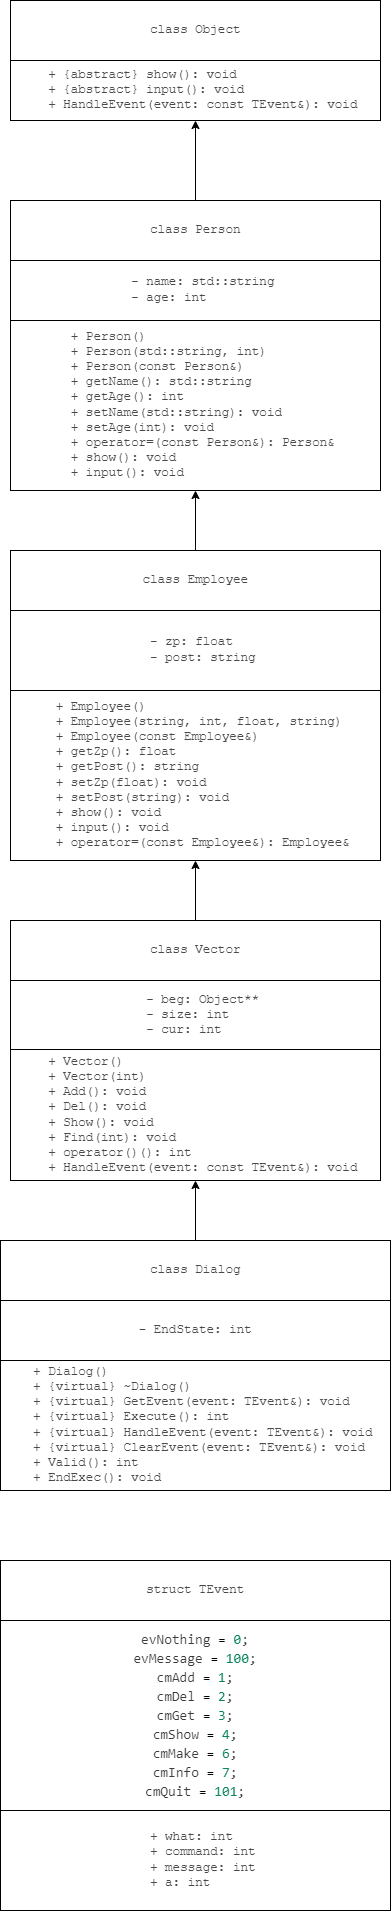

The diagram above was exported from draw.io. Its source (the exported page's mxGraphModel, read from the mxfile embedded in the PNG):
<mxGraphModel dx="544" dy="828" grid="1" gridSize="10" guides="1" tooltips="1" connect="1" arrows="1" fold="1" page="1" pageScale="1" pageWidth="827" pageHeight="1169" math="0" shadow="0">
  <root>
    <mxCell id="0" />
    <mxCell id="1" parent="0" />
    <mxCell id="zs57olJFZXaTm1FhHYSv-1" value="&lt;pre style=&quot;font-family: Menlo, &amp;quot;Roboto Mono&amp;quot;, &amp;quot;Courier New&amp;quot;, Courier, monospace, Inter, sans-serif; overflow: auto; padding: 9.144px 13.716px; text-wrap: wrap; word-break: break-all; color: rgb(73, 73, 73); font-size: 12.573px; text-align: start; margin-top: 0px !important; margin-bottom: 0px !important;&quot;&gt;class Object&lt;/pre&gt;" style="rounded=0;whiteSpace=wrap;html=1;" vertex="1" parent="1">
      <mxGeometry x="80" y="120" width="370" height="60" as="geometry" />
    </mxCell>
    <mxCell id="zs57olJFZXaTm1FhHYSv-2" value="&lt;pre style=&quot;font-family: Menlo, &amp;quot;Roboto Mono&amp;quot;, &amp;quot;Courier New&amp;quot;, Courier, monospace, Inter, sans-serif; overflow: auto; padding: 9.144px 13.716px; text-wrap: wrap; word-break: break-all; color: rgb(73, 73, 73); font-size: 12.573px; text-align: start; margin-top: 0px !important; margin-bottom: 0px !important;&quot;&gt;  + {abstract} show(): void&lt;br&gt;  + {abstract} input(): void&lt;br&gt;  + HandleEvent(event: const TEvent&amp;amp;): void&lt;/pre&gt;" style="rounded=0;whiteSpace=wrap;html=1;" vertex="1" parent="1">
      <mxGeometry x="80" y="180" width="370" height="60" as="geometry" />
    </mxCell>
    <mxCell id="zs57olJFZXaTm1FhHYSv-4" style="edgeStyle=orthogonalEdgeStyle;rounded=0;orthogonalLoop=1;jettySize=auto;html=1;entryX=0.5;entryY=1;entryDx=0;entryDy=0;" edge="1" parent="1" source="zs57olJFZXaTm1FhHYSv-3" target="zs57olJFZXaTm1FhHYSv-2">
      <mxGeometry relative="1" as="geometry" />
    </mxCell>
    <mxCell id="zs57olJFZXaTm1FhHYSv-3" value="&lt;pre style=&quot;font-family: Menlo, &amp;quot;Roboto Mono&amp;quot;, &amp;quot;Courier New&amp;quot;, Courier, monospace, Inter, sans-serif; overflow: auto; padding: 9.144px 13.716px; text-wrap: wrap; word-break: break-all; color: rgb(73, 73, 73); font-size: 12.573px; text-align: start; margin-top: 0px !important; margin-bottom: 0px !important;&quot;&gt;class Person&lt;/pre&gt;" style="rounded=0;whiteSpace=wrap;html=1;" vertex="1" parent="1">
      <mxGeometry x="80" y="320" width="370" height="60" as="geometry" />
    </mxCell>
    <mxCell id="zs57olJFZXaTm1FhHYSv-5" value="&lt;pre style=&quot;font-family: Menlo, &amp;quot;Roboto Mono&amp;quot;, &amp;quot;Courier New&amp;quot;, Courier, monospace, Inter, sans-serif; overflow: auto; padding: 9.144px 13.716px; text-wrap: wrap; word-break: break-all; color: rgb(73, 73, 73); font-size: 12.573px; text-align: start; margin-top: 0px !important; margin-bottom: 0px !important;&quot;&gt;  - name: std::string&lt;br/&gt;  - age: int&lt;/pre&gt;" style="rounded=0;whiteSpace=wrap;html=1;" vertex="1" parent="1">
      <mxGeometry x="80" y="380" width="370" height="60" as="geometry" />
    </mxCell>
    <mxCell id="zs57olJFZXaTm1FhHYSv-6" value="&lt;pre style=&quot;font-family: Menlo, &amp;quot;Roboto Mono&amp;quot;, &amp;quot;Courier New&amp;quot;, Courier, monospace, Inter, sans-serif; overflow: auto; padding: 9.144px 13.716px; text-wrap: wrap; word-break: break-all; color: rgb(73, 73, 73); font-size: 12.573px; text-align: start; margin-top: 0px !important; margin-bottom: 0px !important;&quot;&gt;  + Person()&lt;br&gt;  + Person(std::string, int)&lt;br&gt;  + Person(const Person&amp;amp;)&lt;br&gt;  + getName(): std::string&lt;br&gt;  + getAge(): int&lt;br&gt;  + setName(std::string): void&lt;br&gt;  + setAge(int): void&lt;br&gt;  + operator=(const Person&amp;amp;): Person&amp;amp;&lt;br&gt;  + show(): void&lt;br&gt;  + input(): void&lt;/pre&gt;" style="rounded=0;whiteSpace=wrap;html=1;" vertex="1" parent="1">
      <mxGeometry x="80" y="440" width="370" height="170" as="geometry" />
    </mxCell>
    <mxCell id="zs57olJFZXaTm1FhHYSv-8" style="edgeStyle=orthogonalEdgeStyle;rounded=0;orthogonalLoop=1;jettySize=auto;html=1;entryX=0.5;entryY=1;entryDx=0;entryDy=0;" edge="1" parent="1" source="zs57olJFZXaTm1FhHYSv-7" target="zs57olJFZXaTm1FhHYSv-6">
      <mxGeometry relative="1" as="geometry" />
    </mxCell>
    <mxCell id="zs57olJFZXaTm1FhHYSv-7" value="&lt;pre style=&quot;font-family: Menlo, &amp;quot;Roboto Mono&amp;quot;, &amp;quot;Courier New&amp;quot;, Courier, monospace, Inter, sans-serif; overflow: auto; padding: 9.144px 13.716px; text-wrap: wrap; word-break: break-all; color: rgb(73, 73, 73); font-size: 12.573px; text-align: start; margin-top: 0px !important; margin-bottom: 0px !important;&quot;&gt;class Employee&lt;/pre&gt;" style="rounded=0;whiteSpace=wrap;html=1;" vertex="1" parent="1">
      <mxGeometry x="80" y="670" width="370" height="60" as="geometry" />
    </mxCell>
    <mxCell id="zs57olJFZXaTm1FhHYSv-9" value="&lt;pre style=&quot;font-family: Menlo, &amp;quot;Roboto Mono&amp;quot;, &amp;quot;Courier New&amp;quot;, Courier, monospace, Inter, sans-serif; overflow: auto; padding: 9.144px 13.716px; text-wrap: wrap; word-break: break-all; color: rgb(73, 73, 73); font-size: 12.573px; text-align: start; margin-top: 0px !important; margin-bottom: 0px !important;&quot;&gt;  - zp: float&lt;br/&gt;  - post: string&lt;/pre&gt;" style="rounded=0;whiteSpace=wrap;html=1;" vertex="1" parent="1">
      <mxGeometry x="80" y="730" width="370" height="80" as="geometry" />
    </mxCell>
    <mxCell id="zs57olJFZXaTm1FhHYSv-10" value="&lt;pre style=&quot;font-family: Menlo, &amp;quot;Roboto Mono&amp;quot;, &amp;quot;Courier New&amp;quot;, Courier, monospace, Inter, sans-serif; overflow: auto; padding: 9.144px 13.716px; text-wrap: wrap; word-break: break-all; color: rgb(73, 73, 73); font-size: 12.573px; text-align: start; margin-top: 0px !important; margin-bottom: 0px !important;&quot;&gt;  + Employee()&lt;br/&gt;  + Employee(string, int, float, string)&lt;br/&gt;  + Employee(const Employee&amp;amp;)&lt;br/&gt;  + getZp(): float&lt;br/&gt;  + getPost(): string&lt;br/&gt;  + setZp(float): void&lt;br/&gt;  + setPost(string): void&lt;br/&gt;  + show(): void&lt;br/&gt;  + input(): void&lt;br/&gt;  + operator=(const Employee&amp;amp;): Employee&amp;amp;&lt;/pre&gt;" style="rounded=0;whiteSpace=wrap;html=1;" vertex="1" parent="1">
      <mxGeometry x="80" y="810" width="370" height="170" as="geometry" />
    </mxCell>
    <mxCell id="zs57olJFZXaTm1FhHYSv-12" style="edgeStyle=orthogonalEdgeStyle;rounded=0;orthogonalLoop=1;jettySize=auto;html=1;entryX=0.5;entryY=1;entryDx=0;entryDy=0;" edge="1" parent="1" source="zs57olJFZXaTm1FhHYSv-11" target="zs57olJFZXaTm1FhHYSv-10">
      <mxGeometry relative="1" as="geometry" />
    </mxCell>
    <mxCell id="zs57olJFZXaTm1FhHYSv-11" value="&lt;pre style=&quot;font-family: Menlo, &amp;quot;Roboto Mono&amp;quot;, &amp;quot;Courier New&amp;quot;, Courier, monospace, Inter, sans-serif; overflow: auto; padding: 9.144px 13.716px; text-wrap: wrap; word-break: break-all; color: rgb(73, 73, 73); font-size: 12.573px; text-align: start; margin-top: 0px !important; margin-bottom: 0px !important;&quot;&gt;class Vector&lt;/pre&gt;" style="rounded=0;whiteSpace=wrap;html=1;" vertex="1" parent="1">
      <mxGeometry x="80" y="1040" width="370" height="60" as="geometry" />
    </mxCell>
    <mxCell id="zs57olJFZXaTm1FhHYSv-13" value="&lt;pre style=&quot;font-family: Menlo, &amp;quot;Roboto Mono&amp;quot;, &amp;quot;Courier New&amp;quot;, Courier, monospace, Inter, sans-serif; overflow: auto; padding: 9.144px 13.716px; text-wrap: wrap; word-break: break-all; color: rgb(73, 73, 73); font-size: 12.573px; text-align: start; margin-top: 0px !important; margin-bottom: 0px !important;&quot;&gt;  - beg: Object**&lt;br/&gt;  - size: int&lt;br/&gt;  - cur: int&lt;/pre&gt;" style="rounded=0;whiteSpace=wrap;html=1;" vertex="1" parent="1">
      <mxGeometry x="80" y="1100" width="370" height="70" as="geometry" />
    </mxCell>
    <mxCell id="zs57olJFZXaTm1FhHYSv-14" value="&lt;pre style=&quot;font-family: Menlo, &amp;quot;Roboto Mono&amp;quot;, &amp;quot;Courier New&amp;quot;, Courier, monospace, Inter, sans-serif; overflow: auto; padding: 9.144px 13.716px; text-wrap: wrap; word-break: break-all; color: rgb(73, 73, 73); font-size: 12.573px; text-align: start; margin-top: 0px !important; margin-bottom: 0px !important;&quot;&gt;  + Vector()&lt;br&gt;  + Vector(int)&lt;br&gt;  + Add(): void&lt;br&gt;  + Del(): void&lt;br&gt;  + Show(): void&lt;br&gt;  + Find(int): void&lt;br&gt;  + operator()(): int&lt;br&gt;  + HandleEvent(event: const TEvent&amp;amp;): void&lt;/pre&gt;" style="rounded=0;whiteSpace=wrap;html=1;" vertex="1" parent="1">
      <mxGeometry x="80" y="1169" width="370" height="131" as="geometry" />
    </mxCell>
    <mxCell id="zs57olJFZXaTm1FhHYSv-20" style="edgeStyle=orthogonalEdgeStyle;rounded=0;orthogonalLoop=1;jettySize=auto;html=1;entryX=0.5;entryY=1;entryDx=0;entryDy=0;" edge="1" parent="1" source="zs57olJFZXaTm1FhHYSv-15" target="zs57olJFZXaTm1FhHYSv-14">
      <mxGeometry relative="1" as="geometry" />
    </mxCell>
    <mxCell id="zs57olJFZXaTm1FhHYSv-15" value="&lt;pre style=&quot;font-family: Menlo, &amp;quot;Roboto Mono&amp;quot;, &amp;quot;Courier New&amp;quot;, Courier, monospace, Inter, sans-serif; overflow: auto; padding: 9.144px 13.716px; text-wrap: wrap; word-break: break-all; color: rgb(73, 73, 73); font-size: 12.573px; text-align: start; margin-top: 0px !important; margin-bottom: 0px !important;&quot;&gt;class Dialog&lt;/pre&gt;" style="rounded=0;whiteSpace=wrap;html=1;" vertex="1" parent="1">
      <mxGeometry x="70" y="1360" width="390" height="60" as="geometry" />
    </mxCell>
    <mxCell id="zs57olJFZXaTm1FhHYSv-18" value="&lt;pre style=&quot;font-family: Menlo, &amp;quot;Roboto Mono&amp;quot;, &amp;quot;Courier New&amp;quot;, Courier, monospace, Inter, sans-serif; overflow: auto; padding: 9.144px 13.716px; text-wrap: wrap; word-break: break-all; color: rgb(73, 73, 73); font-size: 12.573px; text-align: start; margin-top: 0px !important; margin-bottom: 0px !important;&quot;&gt;- EndState: int&lt;/pre&gt;" style="rounded=0;whiteSpace=wrap;html=1;" vertex="1" parent="1">
      <mxGeometry x="70" y="1420" width="390" height="60" as="geometry" />
    </mxCell>
    <mxCell id="zs57olJFZXaTm1FhHYSv-19" value="&lt;pre style=&quot;font-family: Menlo, &amp;quot;Roboto Mono&amp;quot;, &amp;quot;Courier New&amp;quot;, Courier, monospace, Inter, sans-serif; overflow: auto; padding: 9.144px 13.716px; text-wrap: wrap; word-break: break-all; color: rgb(73, 73, 73); font-size: 12.573px; text-align: start; margin-top: 0px !important; margin-bottom: 0px !important;&quot;&gt;  + Dialog()&lt;br&gt;  + {virtual} ~Dialog()&lt;br&gt;  + {virtual} GetEvent(event: TEvent&amp;amp;): void&lt;br&gt;  + {virtual} Execute(): int&lt;br&gt;  + {virtual} HandleEvent(event: TEvent&amp;amp;): void&lt;br&gt;  + {virtual} ClearEvent(event: TEvent&amp;amp;): void&lt;br&gt;  + Valid(): int&lt;br&gt;  + EndExec(): void&lt;/pre&gt;" style="rounded=0;whiteSpace=wrap;html=1;" vertex="1" parent="1">
      <mxGeometry x="70" y="1480" width="390" height="130" as="geometry" />
    </mxCell>
    <mxCell id="zs57olJFZXaTm1FhHYSv-21" value="&lt;pre style=&quot;font-family: Menlo, &amp;quot;Roboto Mono&amp;quot;, &amp;quot;Courier New&amp;quot;, Courier, monospace, Inter, sans-serif; overflow: auto; padding: 9.144px 13.716px; text-wrap: wrap; word-break: break-all; color: rgb(73, 73, 73); font-size: 12.573px; text-align: start; margin-top: 0px !important; margin-bottom: 0px !important;&quot;&gt;struct TEvent&lt;/pre&gt;" style="rounded=0;whiteSpace=wrap;html=1;" vertex="1" parent="1">
      <mxGeometry x="70" y="1680" width="390" height="60" as="geometry" />
    </mxCell>
    <mxCell id="zs57olJFZXaTm1FhHYSv-22" value="&lt;div style=&quot;color: rgb(59, 59, 59); background-color: rgb(255, 255, 255); font-family: Consolas, &amp;quot;Courier New&amp;quot;, monospace; font-size: 14px; line-height: 19px; white-space: pre;&quot;&gt;&lt;div style=&quot;&quot;&gt;evNothing &lt;span style=&quot;color: #000000;&quot;&gt;=&lt;/span&gt; &lt;span style=&quot;color: #098658;&quot;&gt;0&lt;/span&gt;;&lt;/div&gt;&lt;div style=&quot;&quot;&gt;evMessage &lt;span style=&quot;color: #000000;&quot;&gt;=&lt;/span&gt; &lt;span style=&quot;color: #098658;&quot;&gt;100&lt;/span&gt;;&lt;/div&gt;&lt;div style=&quot;&quot;&gt;cmAdd &lt;span style=&quot;color: #000000;&quot;&gt;=&lt;/span&gt; &lt;span style=&quot;color: #098658;&quot;&gt;1&lt;/span&gt;;&lt;/div&gt;&lt;div style=&quot;&quot;&gt;cmDel &lt;span style=&quot;color: #000000;&quot;&gt;=&lt;/span&gt; &lt;span style=&quot;color: #098658;&quot;&gt;2&lt;/span&gt;;&lt;/div&gt;&lt;div style=&quot;&quot;&gt;cmGet &lt;span style=&quot;color: #000000;&quot;&gt;=&lt;/span&gt; &lt;span style=&quot;color: #098658;&quot;&gt;3&lt;/span&gt;;&lt;/div&gt;&lt;div style=&quot;&quot;&gt;cmShow &lt;span style=&quot;color: #000000;&quot;&gt;=&lt;/span&gt; &lt;span style=&quot;color: #098658;&quot;&gt;4&lt;/span&gt;;&lt;/div&gt;&lt;div style=&quot;&quot;&gt;cmMake &lt;span style=&quot;color: #000000;&quot;&gt;=&lt;/span&gt; &lt;span style=&quot;color: #098658;&quot;&gt;6&lt;/span&gt;;&lt;/div&gt;&lt;div style=&quot;&quot;&gt;cmInfo &lt;span style=&quot;color: #000000;&quot;&gt;=&lt;/span&gt; &lt;span style=&quot;color: #098658;&quot;&gt;7&lt;/span&gt;;&lt;/div&gt;&lt;div style=&quot;&quot;&gt;cmQuit &lt;span style=&quot;color: #000000;&quot;&gt;=&lt;/span&gt; &lt;span style=&quot;color: #098658;&quot;&gt;101&lt;/span&gt;;&lt;/div&gt;&lt;/div&gt;" style="rounded=0;whiteSpace=wrap;html=1;align=center;" vertex="1" parent="1">
      <mxGeometry x="70" y="1740" width="390" height="190" as="geometry" />
    </mxCell>
    <mxCell id="zs57olJFZXaTm1FhHYSv-23" value="&lt;pre style=&quot;font-family: Menlo, &amp;quot;Roboto Mono&amp;quot;, &amp;quot;Courier New&amp;quot;, Courier, monospace, Inter, sans-serif; overflow: auto; padding: 9.144px 13.716px; text-wrap: wrap; word-break: break-all; color: rgb(73, 73, 73); font-size: 12.573px; text-align: start; margin-top: 0px !important; margin-bottom: 0px !important;&quot;&gt;  + what: int&lt;br/&gt;  + command: int&lt;br/&gt;  + message: int&lt;br/&gt;  + a: int&lt;/pre&gt;" style="rounded=0;whiteSpace=wrap;html=1;" vertex="1" parent="1">
      <mxGeometry x="70" y="1930" width="390" height="100" as="geometry" />
    </mxCell>
  </root>
</mxGraphModel>